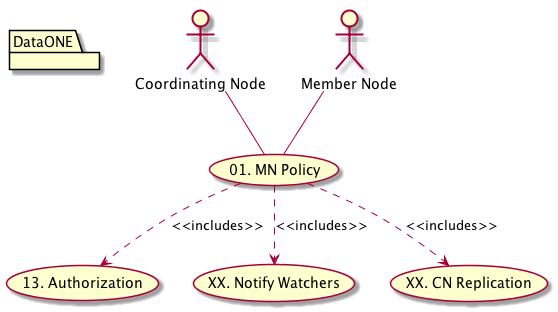

The diagram above was rendered by PlantUML. Its source (embedded in the PNG):
@startuml images/08_uc.png
package "DataONE"
  actor "Coordinating Node" as CN
  actor "Member Node" as MN
  usecase "13. Authorization" as author
  usecase "01. MN Policy" as policy
  usecase "XX. Notify Watchers" as NOTIFY
  usecase "XX. CN Replication" as CNSYNC
  CN -- policy
  MN -- policy
  policy ..> author: <<includes>>
  policy ..> NOTIFY: <<includes>>
  policy ..> CNSYNC: <<includes>>
@enduml